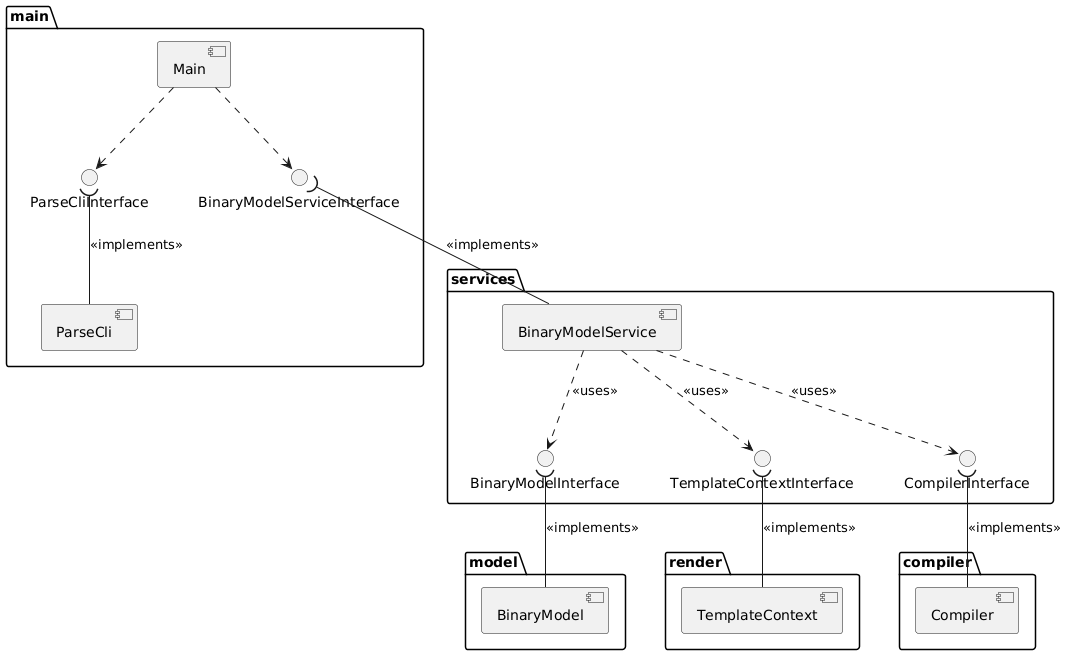

The diagram above was rendered by PlantUML. Its source (embedded in the PNG):
@startuml

'!pragma layout elk

package main {
  [Main] ..> ParseCliInterface
  [Main] ..> BinaryModelServiceInterface
  ParseCliInterface )-- [ParseCli]  : <<implements>>
}

package services {
  BinaryModelServiceInterface )-- [BinaryModelService] : <<implements>>
  [BinaryModelService] ..> BinaryModelInterface : <<uses>>
  [BinaryModelService] ..> TemplateContextInterface : <<uses>>
  [BinaryModelService] ..> CompilerInterface : <<uses>>
}

package model {
  BinaryModelInterface )-- [BinaryModel] : <<implements>>
}

package render {
  TemplateContextInterface )-- [TemplateContext] : <<implements>>
}

package compiler {
  CompilerInterface )-- [Compiler] : <<implements>>
}

@enduml